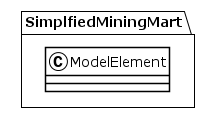

The diagram above was rendered by PlantUML. Its source (embedded in the PNG):
@startuml
!theme plain
package SimplfiedMiningMart {
class ModelElement {
}
}
@enduml